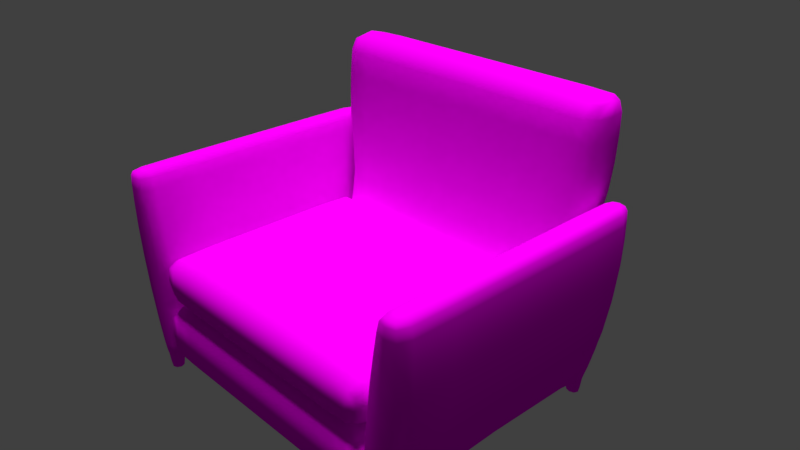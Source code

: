 # Source: T_SmallCouchV2.blend  (saved by Blender 2.79.0; exported with 4.5.12 LTS)
import bpy
from mathutils import Matrix  # noqa: F401  (used for matrix-valued properties, if any)

bpy.ops.wm.read_factory_settings(use_empty=True)
scene = bpy.context.scene
scene.name = 'Scene'

# ---- collections
col_collection_1 = bpy.data.collections.new('Collection 1'); scene.collection.children.link(col_collection_1)

# ---- images (referenced by path relative to the original .blend; pixels are not part of the script)
import os
ASSET_DIR = os.environ.get("B2B_ASSET_DIR", "")  # directory of the original .blend (textures are referenced by path, not embedded)
HERE = os.path.dirname(os.path.abspath(__file__))  # packed textures are extracted next to this script under _unpacked/

def load_image(name, relpath, width, height, colorspace="sRGB"):
    """Load a texture the original file referenced (path relative to the .blend, or extracted next to this script)."""
    p = next((c for c in (os.path.join(HERE, relpath), os.path.join(ASSET_DIR, relpath)) if relpath and os.path.exists(c)), "")
    if p:
        img = bpy.data.images.load(p, check_existing=True)
        img.name = name
    else:  # same state as the original file: an image datablock whose file is absent (Cycles renders it pink)
        img = bpy.data.images.new(name, width, height)
        img.source = "FILE"
        img.filepath = "//" + (relpath or name)
    img.colorspace_settings.name = colorspace
    return img
img_fabricsuedefine001_col_1k_jpg = load_image('FabricSuedeFine001_COL_1K.jpg', 'FabricSuedeFine001_COL_1K.jpg', 1024, 1024, 'sRGB')
img_fabricleatherblack001_col_1k_jpg = load_image('FabricLeatherBlack001_COL_1K.jpg', 'FabricLeatherBlack001_COL_1K.jpg', 1024, 1024, 'sRGB')

# ---- materials (node trees are filled in below, after node groups)
mat_material_001 = bpy.data.materials.new('Material.001')
mat_material_001.alpha_threshold = 0.0
mat_material_001.roughness = 0.5
mat_material_002 = bpy.data.materials.new('Material.002')
mat_material_002.alpha_threshold = 0.0
mat_material_002.roughness = 0.5
mat_material = bpy.data.materials.new('Material')
mat_material.alpha_threshold = 0.0
mat_material.roughness = 0.5
mat_material.line_color = (0.0, 0.0, 0.0, 1.0)

# ---- material node trees
mat_material_001.use_nodes = True; mat_material_001.node_tree.nodes.clear()
_N = mat_material_001.node_tree.nodes; _L = mat_material_001.node_tree.links
n0 = _N.new('ShaderNodeOutputMaterial'); n0.name = 'Material Output'; n0.location = (300, 300)
n1 = _N.new('ShaderNodeBsdfDiffuse'); n1.name = 'Diffuse BSDF'; n1.location = (99, 301)
n2 = _N.new('ShaderNodeTexImage'); n2.name = 'Image Texture'; n2.location = (-70, 292)
n2.width = 140
n2.image = img_fabricsuedefine001_col_1k_jpg
_L.new(n1.outputs[0], n0.inputs[0])
_L.new(n2.outputs[0], n1.inputs[0])
n0.is_active_output = True
mat_material_002.use_nodes = True; mat_material_002.node_tree.nodes.clear()
_N = mat_material_002.node_tree.nodes; _L = mat_material_002.node_tree.links
n0 = _N.new('ShaderNodeOutputMaterial'); n0.name = 'Material Output'; n0.location = (300, 300)
n1 = _N.new('ShaderNodeBsdfDiffuse'); n1.name = 'Diffuse BSDF'; n1.location = (92, 305)
n2 = _N.new('ShaderNodeTexImage'); n2.name = 'Image Texture'; n2.location = (-120, 312)
n2.width = 140
n2.image = img_fabricleatherblack001_col_1k_jpg
_L.new(n1.outputs[0], n0.inputs[0])
_L.new(n2.outputs[0], n1.inputs[0])
n0.is_active_output = True
mat_material.use_nodes = True; mat_material.node_tree.nodes.clear()
_N = mat_material.node_tree.nodes; _L = mat_material.node_tree.links
n0 = _N.new('ShaderNodeOutputMaterial'); n0.name = 'Material Output'; n0.location = (300, 300)
n1 = _N.new('ShaderNodeBsdfDiffuse'); n1.name = 'Diffuse BSDF'; n1.location = (99, 297)
n2 = _N.new('ShaderNodeTexImage'); n2.name = 'Image Texture'; n2.location = (-122, 294)
n2.width = 140
n2.image = img_fabricleatherblack001_col_1k_jpg
_L.new(n1.outputs[0], n0.inputs[0])
_L.new(n2.outputs[0], n1.inputs[0])
n0.is_active_output = True

# ---- world
world_world = bpy.data.worlds.new('World'); scene.world = world_world
world_world.color = (0.05088, 0.05088, 0.05088)
world_world.use_sun_shadow = False
world_world.sun_shadow_jitter_overblur = 0.0
world_world.cycles.sampling_method = 'MANUAL'

# ---- cameras
cam_camera = bpy.data.cameras.new('Camera')
cam_camera.clip_end = 100.0
cam_camera.lens = 35.0
cam_camera.sensor_width = 32.0
cam_camera.sensor_height = 18.0
cam_camera.ortho_scale = 7.314
cam_camera.dof.focus_distance = 0.0

# ---- lights
light_sun_002 = bpy.data.lights.new('Sun.002', 'SUN')
light_sun_002.transmission_factor = 0.0
light_sun_002.angle = 0.1993
light_sun_002.energy = 1.0
light_sun_002.shadow_buffer_clip_start = 0.5
light_sun_002.shadow_soft_size = 0.1
light_sun_002.shadow_cascade_max_distance = 1000.0
light_sun_001 = bpy.data.lights.new('Sun.001', 'SUN')
light_sun_001.transmission_factor = 0.0
light_sun_001.angle = 0.1993
light_sun_001.energy = 1.0
light_sun_001.shadow_buffer_clip_start = 0.5
light_sun_001.shadow_soft_size = 0.1
light_sun_001.shadow_cascade_max_distance = 1000.0
light_sun = bpy.data.lights.new('Sun', 'SUN')
light_sun.transmission_factor = 0.0
light_sun.angle = 0.1993
light_sun.energy = 1.0
light_sun.shadow_buffer_clip_start = 0.5
light_sun.shadow_soft_size = 0.1
light_sun.shadow_cascade_max_distance = 1000.0
light_lamp = bpy.data.lights.new('Lamp', 'POINT')
light_lamp.transmission_factor = 0.0
light_lamp.cutoff_distance = 30.0
light_lamp.energy = 100.0
light_lamp.shadow_buffer_clip_start = 1.001
light_lamp.shadow_soft_size = 0.1
light_lamp.shadow_maximum_resolution = 0.006
light_lamp.use_absolute_resolution = True

# ---- meshes
me_cube_004 = bpy.data.meshes.new('Cube.004')
me_cube_004.from_pydata([(-1.048, -1.476, -1.094), (-1.092, -1.476, -0.3811), (-1.048, 0.1388, -1.094), (-1.092, 0.2227, -0.3811), (0.9522, -1.476, -1.094), (0.9963, -1.476, -0.3811), (0.9522, 0.1388, -1.094), (0.9963, 0.2227, -0.3811), (-0.0478, 0.1388, -1.094), (-0.0478, 0.2227, -0.3811), (-0.0478, -1.476, -1.094), (-0.0478, -1.476, -0.3811), (0.8277, 0.2227, -0.3811), (0.7907, -1.476, -1.094), (0.7907, 0.1388, -1.094), (0.8277, -1.476, -0.3811), (-0.8321, 0.1388, -1.094), (-0.8667, -1.476, -0.3811), (-0.8667, 0.2227, -0.3811), (-0.8321, -1.476, -1.094), (-1.048, -0.02859, -1.094), (-1.092, 0.04664, -0.3811), (0.9522, -0.02859, -1.094), (0.9963, 0.04664, -0.3811), (-0.0478, 0.04664, -0.3811), (-0.0478, -0.02859, -1.094), (0.8277, 0.04664, -0.3811), (0.7907, -0.02859, -1.094), (-0.8321, -0.02859, -1.094), (-0.8667, 0.04664, -0.3811), (-1.048, -1.311, -1.094), (0.9963, -1.303, -0.3811), (-0.0478, -1.303, -0.3811), (-0.0478, -1.311, -1.094), (0.8277, -1.303, -0.3811), (0.7907, -1.311, -1.094), (-0.8321, -1.311, -1.094), (-0.8667, -1.303, -0.3811), (-1.092, -1.303, -0.3811), (0.9522, -1.311, -1.094)], [], [(20, 21, 3, 2), (14, 12, 7, 6), (39, 31, 5, 4), (19, 17, 1, 0), (35, 39, 4, 13), (37, 38, 1, 17), (34, 32, 11, 15), (36, 33, 10, 19), (13, 15, 11, 10), (16, 18, 9, 8), (4, 5, 15, 13), (31, 34, 15, 5), (33, 35, 13, 10), (8, 9, 12, 14), (2, 3, 18, 16), (30, 36, 19, 0), (32, 37, 17, 11), (10, 11, 17, 19), (9, 18, 29, 24), (2, 16, 28, 20), (8, 14, 27, 25), (7, 12, 26, 23), (16, 8, 25, 28), (12, 9, 24, 26), (18, 3, 21, 29), (14, 6, 22, 27), (6, 7, 23, 22), (30, 38, 21, 20), (0, 1, 38, 30), (24, 29, 37, 32), (20, 28, 36, 30), (25, 27, 35, 33), (23, 26, 34, 31), (28, 25, 33, 36), (26, 24, 32, 34), (29, 21, 38, 37), (27, 22, 39, 35), (22, 23, 31, 39)])
me_cube_004.polygons.foreach_set('use_smooth', [True] * 38)
_uv = me_cube_004.uv_layers.new(name='UVMap')
_uv.uv.foreach_set('vector', [0.1082, 0.7948, 0.04769, 0.7884, 0.04769, 0.7735, 0.1082, 0.7806, 0.2642, 0.7806, 0.2673, 0.7198, 0.2816, 0.7198, 0.2779, 0.7806, 0.2779, 0.9036, 0.3384, 0.9029, 0.3384, 0.9175, 0.2779, 0.9175, 0.1265, 0.9175, 0.1236, 0.978, 0.1045, 0.978, 0.1082, 0.9175, 0.2642, 0.9036, 0.2779, 0.9036, 0.2779, 0.9175, 0.2642, 0.9175, 0.1236, 0.5904, 0.1045, 0.5904, 0.1045, 0.5757, 0.1236, 0.5757, 0.2673, 0.5904, 0.1931, 0.5904, 0.1931, 0.5757, 0.2673, 0.5757, 0.1265, 0.9036, 0.1931, 0.9036, 0.1931, 0.9175, 0.1265, 0.9175, 0.2642, 0.9175, 0.2673, 0.978, 0.1931, 0.978, 0.1931, 0.9175, 0.1265, 0.7806, 0.1236, 0.7198, 0.1931, 0.7198, 0.1931, 0.7806, 0.2779, 0.9175, 0.2816, 0.978, 0.2673, 0.978, 0.2642, 0.9175, 0.2816, 0.5904, 0.2673, 0.5904, 0.2673, 0.5757, 0.2816, 0.5757, 0.1931, 0.9036, 0.2642, 0.9036, 0.2642, 0.9175, 0.1931, 0.9175, 0.1931, 0.7806, 0.1931, 0.7198, 0.2673, 0.7198, 0.2642, 0.7806, 0.1082, 0.7806, 0.1045, 0.7198, 0.1236, 0.7198, 0.1265, 0.7806, 0.1082, 0.9036, 0.1265, 0.9036, 0.1265, 0.9175, 0.1082, 0.9175, 0.1931, 0.5904, 0.1236, 0.5904, 0.1236, 0.5757, 0.1931, 0.5757, 0.1931, 0.9175, 0.1931, 0.978, 0.1236, 0.978, 0.1265, 0.9175, 0.1931, 0.7198, 0.1236, 0.7198, 0.1236, 0.7048, 0.1931, 0.7048, 0.1082, 0.7806, 0.1265, 0.7806, 0.1265, 0.7948, 0.1082, 0.7948, 0.1931, 0.7806, 0.2642, 0.7806, 0.2642, 0.7948, 0.1931, 0.7948, 0.2816, 0.7198, 0.2673, 0.7198, 0.2673, 0.7048, 0.2816, 0.7048, 0.1265, 0.7806, 0.1931, 0.7806, 0.1931, 0.7948, 0.1265, 0.7948, 0.2673, 0.7198, 0.1931, 0.7198, 0.1931, 0.7048, 0.2673, 0.7048, 0.1236, 0.7198, 0.1045, 0.7198, 0.1045, 0.7048, 0.1236, 0.7048, 0.2642, 0.7806, 0.2779, 0.7806, 0.2779, 0.7948, 0.2642, 0.7948, 0.2779, 0.7806, 0.3384, 0.7735, 0.3384, 0.7884, 0.2779, 0.7948, 0.1082, 0.9036, 0.04769, 0.9029, 0.04769, 0.7884, 0.1082, 0.7948, 0.1082, 0.9175, 0.04769, 0.9175, 0.04769, 0.9029, 0.1082, 0.9036, 0.1931, 0.7048, 0.1236, 0.7048, 0.1236, 0.5904, 0.1931, 0.5904, 0.1082, 0.7948, 0.1265, 0.7948, 0.1265, 0.9036, 0.1082, 0.9036, 0.1931, 0.7948, 0.2642, 0.7948, 0.2642, 0.9036, 0.1931, 0.9036, 0.2816, 0.7048, 0.2673, 0.7048, 0.2673, 0.5904, 0.2816, 0.5904, 0.1265, 0.7948, 0.1931, 0.7948, 0.1931, 0.9036, 0.1265, 0.9036, 0.2673, 0.7048, 0.1931, 0.7048, 0.1931, 0.5904, 0.2673, 0.5904, 0.1236, 0.7048, 0.1045, 0.7048, 0.1045, 0.5904, 0.1236, 0.5904, 0.2642, 0.7948, 0.2779, 0.7948, 0.2779, 0.9036, 0.2642, 0.9036, 0.2779, 0.7948, 0.3384, 0.7884, 0.3384, 0.9029, 0.2779, 0.9036])
_uv.active_render = True
_uv = me_cube_004.uv_layers.new(name='UVMap.001')
_uv.uv.foreach_set('vector', [0.7702, 0.6913, 0.9221, 0.6913, 0.9221, 0.6164, 0.7702, 0.6164, 0.9221, 0.8452, 0.9221, 0.6933, 0.8472, 0.6933, 0.8472, 0.8452, 0.3087, 0.999, 0.4605, 0.999, 0.4605, 0.9241, 0.3087, 0.9241, 0.8452, 0.8452, 0.8452, 0.6933, 0.7702, 0.6933, 0.7702, 0.8452, 0.6913, 0.9241, 0.6164, 0.9241, 0.6164, 0.999, 0.6913, 0.999, 0.999, 0.6164, 0.9241, 0.6164, 0.9241, 0.6913, 0.999, 0.6913, 0.001001, 0.8452, 0.3067, 0.8452, 0.3067, 0.7702, 0.001001, 0.7702, 0.999, 0.1528, 0.999, 0.001001, 0.9241, 0.001001, 0.9241, 0.1528, 0.3067, 0.7682, 0.3067, 0.6164, 0.001001, 0.6164, 0.001001, 0.7682, 0.7682, 0.3087, 0.6164, 0.3087, 0.6164, 0.4605, 0.7682, 0.4605, 0.9221, 0.5375, 0.9221, 0.3856, 0.8472, 0.3856, 0.8472, 0.5375, 0.999, 0.4625, 0.9241, 0.4625, 0.9241, 0.5375, 0.999, 0.5375, 0.001001, 0.9221, 0.3067, 0.9221, 0.3067, 0.8472, 0.001001, 0.8472, 0.4605, 0.3087, 0.3087, 0.3087, 0.3087, 0.6144, 0.4605, 0.6144, 0.8472, 0.3836, 0.999, 0.3836, 0.999, 0.3087, 0.8472, 0.3087, 0.999, 0.3856, 0.9241, 0.3856, 0.9241, 0.4605, 0.999, 0.4605, 0.8452, 0.6144, 0.8452, 0.3087, 0.7702, 0.3087, 0.7702, 0.6144, 0.7682, 0.7702, 0.6164, 0.7702, 0.6164, 0.9221, 0.7682, 0.9221, 0.001001, 0.999, 0.3067, 0.999, 0.3067, 0.9241, 0.001001, 0.9241, 0.7682, 0.9241, 0.6933, 0.9241, 0.6933, 0.999, 0.7682, 0.999, 0.9221, 0.3067, 0.9221, 0.001001, 0.8472, 0.001001, 0.8472, 0.3067, 0.999, 0.2318, 0.9241, 0.2318, 0.9241, 0.3067, 0.999, 0.3067, 0.7702, 0.9221, 0.9221, 0.9221, 0.9221, 0.8472, 0.7702, 0.8472, 0.8452, 0.3067, 0.8452, 0.001001, 0.7702, 0.001001, 0.7702, 0.3067, 0.999, 0.1548, 0.9241, 0.1548, 0.9241, 0.2298, 0.999, 0.2298, 0.999, 0.6933, 0.9241, 0.6933, 0.9241, 0.7682, 0.999, 0.7682, 0.4625, 0.999, 0.6144, 0.999, 0.6144, 0.9241, 0.4625, 0.9241, 0.7682, 0.001001, 0.6164, 0.001001, 0.6164, 0.3067, 0.7682, 0.3067, 0.8472, 0.6144, 0.999, 0.6144, 0.999, 0.5395, 0.8472, 0.5395, 0.6144, 0.001001, 0.3087, 0.001001, 0.3087, 0.3067, 0.6144, 0.3067, 0.6913, 0.4625, 0.6164, 0.4625, 0.6164, 0.7682, 0.6913, 0.7682, 0.3067, 0.3087, 0.001001, 0.3087, 0.001001, 0.6144, 0.3067, 0.6144, 0.6144, 0.9221, 0.6144, 0.8472, 0.3087, 0.8472, 0.3087, 0.9221, 0.6144, 0.3087, 0.4625, 0.3087, 0.4625, 0.6144, 0.6144, 0.6144, 0.3067, 0.001001, 0.001001, 0.001001, 0.001001, 0.3067, 0.3067, 0.3067, 0.6144, 0.8452, 0.6144, 0.7702, 0.3087, 0.7702, 0.3087, 0.8452, 0.7682, 0.4625, 0.6933, 0.4625, 0.6933, 0.7682, 0.7682, 0.7682, 0.6144, 0.7682, 0.6144, 0.6164, 0.3087, 0.6164, 0.3087, 0.7682])
me_cube_004.materials.append(mat_material_001)
me_cube_004.use_remesh_preserve_volume = False
me_cube_004.use_remesh_preserve_attributes = False
me_cube_004.use_mirror_vertex_groups = False
me_cube_004.update()
me_cube_003 = bpy.data.meshes.new('Cube.003')
me_cube_003.from_pydata([(-2.217, -1.911, -1.685), (-2.511, -1.93, -0.795), (-2.215, 1.909, -1.685), (-2.511, 1.93, -0.795), (-1.95, -1.911, -1.685), (-1.93, -1.93, -0.795), (-1.952, 1.909, -1.685), (-1.93, 1.93, -0.795), (-2.578, -1.93, 0.9692), (-2.578, 1.93, 0.9692), (-2.233, -1.93, 0.9692), (-2.233, 1.93, 0.9692), (-2.046, -1.93, 0.1929), (-2.635, -1.93, 0.1929), (-2.046, 1.93, 0.1929), (-2.635, 1.93, 0.1929), (-2.217, -1.67, -1.685), (-2.511, -1.65, -0.795), (-1.95, -1.67, -1.685), (-1.93, -1.65, -0.795), (-2.578, -1.65, 0.9692), (-2.233, -1.65, 0.9692), (-2.635, -1.65, 0.1929), (-2.046, -1.65, 0.1929), (-2.511, 1.651, -0.795), (-1.952, 1.673, -1.685), (-2.578, 1.651, 0.9692), (-2.635, 1.651, 0.1929), (-2.215, 1.673, -1.685), (-1.93, 1.651, -0.795), (-2.233, 1.651, 0.9692), (-2.046, 1.651, 0.1929), (-1.93, 1.93, -1.685), (-2.237, 1.93, -1.685), (-1.93, 1.651, -1.685), (-2.237, 1.651, -1.685), (-2.237, -1.65, -1.685), (-2.237, -1.93, -1.685), (-1.93, -1.93, -1.685), (-1.93, -1.65, -1.685), (-2.217, -1.911, -1.685), (-2.215, 1.909, -1.685), (-1.95, -1.911, -1.685), (-1.952, 1.909, -1.685), (-2.217, -1.67, -1.685), (-1.95, -1.67, -1.685), (-1.952, 1.673, -1.685), (-2.215, 1.673, -1.685), (-2.181, -1.878, -1.94), (-2.181, 1.878, -1.94), (-1.986, -1.878, -1.94), (-1.987, 1.878, -1.94), (-2.181, -1.702, -1.94), (-1.986, -1.702, -1.94), (-1.987, 1.704, -1.94), (-2.181, 1.704, -1.94), (-2.195, -1.93, 0.8081), (-2.195, 1.93, 0.8081), (-2.59, 1.93, 0.8081), (-2.59, -1.93, 0.8081), (-2.59, -1.65, 0.8081), (-2.195, -1.65, 0.8081), (-2.59, 1.651, 0.8081), (-2.195, 1.651, 0.8081), (-2.186, -1.698, -1.909), (-2.186, -1.882, -1.909), (-1.982, -1.882, -1.909), (-1.982, -1.698, -1.909), (-1.983, 1.881, -1.914), (-2.184, 1.881, -1.914), (-1.983, 1.7, -1.914), (-2.184, 1.7, -1.914)], [], [(35, 24, 3, 33), (33, 3, 7, 32), (39, 19, 5, 38), (38, 5, 1, 37), (2, 6, 43, 41), (59, 56, 10, 8), (21, 20, 8, 10), (63, 57, 11, 30), (57, 58, 9, 11), (60, 59, 8, 20), (17, 1, 13, 22), (7, 3, 15, 14), (29, 7, 14, 31), (1, 5, 12, 13), (5, 19, 23, 12), (24, 17, 22, 27), (62, 60, 20, 26), (56, 61, 21, 10), (30, 26, 20, 21), (35, 34, 39, 36), (34, 29, 19, 39), (37, 1, 17, 36), (32, 7, 29, 34), (0, 16, 44, 40), (11, 9, 26, 30), (58, 62, 26, 9), (3, 24, 27, 15), (19, 29, 31, 23), (61, 63, 30, 21), (36, 17, 24, 35), (6, 2, 33, 32), (25, 6, 32, 34), (2, 28, 35, 33), (28, 25, 34, 35), (16, 0, 37, 36), (0, 4, 38, 37), (4, 18, 39, 38), (18, 16, 36, 39), (69, 68, 51, 49), (65, 64, 52, 48), (4, 0, 40, 42), (6, 25, 46, 43), (18, 4, 42, 45), (28, 2, 41, 47), (16, 18, 45, 44), (25, 28, 47, 46), (52, 53, 50, 48), (49, 51, 54, 55), (66, 65, 48, 50), (68, 70, 54, 51), (67, 66, 50, 53), (71, 69, 49, 55), (64, 67, 53, 52), (70, 71, 55, 54), (23, 31, 63, 61), (15, 27, 62, 58), (12, 23, 61, 56), (27, 22, 60, 62), (22, 13, 59, 60), (14, 15, 58, 57), (31, 14, 57, 63), (13, 12, 56, 59), (44, 45, 67, 64), (45, 42, 66, 67), (42, 40, 65, 66), (40, 44, 64, 65), (46, 47, 71, 70), (47, 41, 69, 71), (43, 46, 70, 68), (41, 43, 68, 69)])
me_cube_003.polygons.foreach_set('use_smooth', [True] * 70)
_uv = me_cube_003.uv_layers.new(name='UVMap')
_uv.uv.foreach_set('vector', [0.2608, 0.9922, 0.2608, 0.9384, 0.277, 0.9384, 0.277, 0.9922, 0.2943, 0.6628, 0.3086, 0.7164, 0.275, 0.7138, 0.276, 0.6624, 0.07286, 0.6582, 0.07223, 0.7121, 0.05548, 0.7122, 0.05389, 0.6576, 0.05389, 0.6576, 0.05548, 0.7122, 0.02048, 0.7151, 0.03458, 0.6583, 0.2735, 0.6493, 0.2739, 0.6609, 0.2733, 0.6607, 0.2733, 0.6495, 0.03135, 0.8107, 0.05416, 0.8059, 0.05396, 0.8156, 0.034, 0.8199, 0.07031, 0.8158, 0.07016, 0.8358, 0.0539, 0.8357, 0.05396, 0.8156, 0.2604, 0.8062, 0.2767, 0.8059, 0.2769, 0.8156, 0.2606, 0.8158, 0.2767, 0.8059, 0.2994, 0.8104, 0.2969, 0.8196, 0.2769, 0.8156, 0.07014, 0.8451, 0.0539, 0.8451, 0.0539, 0.8357, 0.07016, 0.8358, 0.07007, 0.9384, 0.05387, 0.9384, 0.05388, 0.8808, 0.07009, 0.8808, 0.275, 0.7138, 0.3086, 0.7164, 0.3088, 0.7752, 0.2754, 0.7698, 0.2592, 0.7138, 0.275, 0.7138, 0.2754, 0.7698, 0.2595, 0.77, 0.02048, 0.7151, 0.05548, 0.7122, 0.05528, 0.7694, 0.0214, 0.7753, 0.05548, 0.7122, 0.07223, 0.7121, 0.07137, 0.7698, 0.05528, 0.7694, 0.2608, 0.9384, 0.07007, 0.9384, 0.07009, 0.8808, 0.2608, 0.8808, 0.2608, 0.8451, 0.07014, 0.8451, 0.07016, 0.8358, 0.2607, 0.8358, 0.05416, 0.8059, 0.07042, 0.8062, 0.07031, 0.8158, 0.05396, 0.8156, 0.2606, 0.8158, 0.2607, 0.8358, 0.07016, 0.8358, 0.07031, 0.8158, 0.2606, 0.646, 0.2599, 0.6625, 0.07286, 0.6582, 0.07313, 0.6428, 0.2599, 0.6625, 0.2592, 0.7138, 0.07223, 0.7121, 0.07286, 0.6582, 0.05387, 0.9922, 0.05387, 0.9384, 0.07007, 0.9384, 0.07007, 0.9922, 0.276, 0.6624, 0.275, 0.7138, 0.2592, 0.7138, 0.2599, 0.6625, 0.05573, 0.6419, 0.07256, 0.6432, 0.07193, 0.644, 0.05756, 0.6435, 0.2769, 0.8156, 0.277, 0.8357, 0.2607, 0.8358, 0.2606, 0.8158, 0.277, 0.8451, 0.2608, 0.8451, 0.2607, 0.8358, 0.277, 0.8357, 0.277, 0.9384, 0.2608, 0.9384, 0.2608, 0.8808, 0.277, 0.8808, 0.07223, 0.7121, 0.2592, 0.7138, 0.2595, 0.77, 0.07137, 0.7698, 0.07042, 0.8062, 0.2604, 0.8062, 0.2606, 0.8158, 0.07031, 0.8158, 0.07007, 0.9922, 0.07007, 0.9384, 0.2608, 0.9384, 0.2608, 0.9922, 0.2739, 0.6609, 0.2735, 0.6493, 0.2749, 0.6469, 0.2756, 0.6611, 0.2614, 0.6611, 0.2739, 0.6609, 0.276, 0.6624, 0.2599, 0.6625, 0.2735, 0.6493, 0.2617, 0.6476, 0.2607, 0.6464, 0.2743, 0.6468, 0.2617, 0.6476, 0.2614, 0.6611, 0.2599, 0.6625, 0.2606, 0.646, 0.07256, 0.6432, 0.05573, 0.6419, 0.05901, 0.6402, 0.07181, 0.6416, 0.05573, 0.6419, 0.05494, 0.6565, 0.05348, 0.6572, 0.0537, 0.6416, 0.05494, 0.6565, 0.0718, 0.657, 0.07286, 0.6582, 0.05389, 0.6576, 0.0718, 0.657, 0.07256, 0.6432, 0.07313, 0.6428, 0.07286, 0.6582, 0.2678, 0.6544, 0.2676, 0.6571, 0.2673, 0.6571, 0.2672, 0.6552, 0.06494, 0.6485, 0.06763, 0.6494, 0.06708, 0.6498, 0.06526, 0.6491, 0.05494, 0.6565, 0.05573, 0.6419, 0.05756, 0.6435, 0.05528, 0.6562, 0.2739, 0.6609, 0.2614, 0.6611, 0.2619, 0.6607, 0.2733, 0.6607, 0.0718, 0.657, 0.05494, 0.6565, 0.05528, 0.6562, 0.07157, 0.6567, 0.2617, 0.6476, 0.2735, 0.6493, 0.2733, 0.6495, 0.2619, 0.6482, 0.07256, 0.6432, 0.0718, 0.657, 0.07157, 0.6567, 0.07193, 0.644, 0.2614, 0.6611, 0.2617, 0.6476, 0.2619, 0.6482, 0.2619, 0.6607, 0.06708, 0.6498, 0.06624, 0.6518, 0.06443, 0.6511, 0.06526, 0.6491, 0.2672, 0.6552, 0.2673, 0.6571, 0.2653, 0.6574, 0.2654, 0.6551, 0.06387, 0.6514, 0.06493, 0.6485, 0.06526, 0.6491, 0.06443, 0.6511, 0.2678, 0.6573, 0.2653, 0.6578, 0.2653, 0.6574, 0.2673, 0.6571, 0.06657, 0.6523, 0.06387, 0.6514, 0.06443, 0.6511, 0.06624, 0.6518, 0.2654, 0.6542, 0.2673, 0.6545, 0.2672, 0.6552, 0.2654, 0.6551, 0.06764, 0.6494, 0.06659, 0.6523, 0.06624, 0.6518, 0.06708, 0.6498, 0.2646, 0.6582, 0.2652, 0.6547, 0.2654, 0.6551, 0.2653, 0.6574, 0.07137, 0.7698, 0.2595, 0.77, 0.2604, 0.8062, 0.07042, 0.8062, 0.277, 0.8808, 0.2608, 0.8808, 0.2608, 0.8451, 0.277, 0.8451, 0.05528, 0.7694, 0.07137, 0.7698, 0.07042, 0.8062, 0.05416, 0.8059, 0.2608, 0.8808, 0.07009, 0.8808, 0.07014, 0.8451, 0.2608, 0.8451, 0.07009, 0.8808, 0.05388, 0.8808, 0.0539, 0.8451, 0.07014, 0.8451, 0.2754, 0.7698, 0.3088, 0.7752, 0.2994, 0.8104, 0.2767, 0.8059, 0.2595, 0.77, 0.2754, 0.7698, 0.2767, 0.8059, 0.2604, 0.8062, 0.0214, 0.7753, 0.05528, 0.7694, 0.05416, 0.8059, 0.03135, 0.8107, 0.07164, 0.6442, 0.07137, 0.6564, 0.06659, 0.6523, 0.06764, 0.6494, 0.07157, 0.6567, 0.05528, 0.6562, 0.06387, 0.6514, 0.06657, 0.6523, 0.05563, 0.6558, 0.05827, 0.6438, 0.06493, 0.6485, 0.06387, 0.6514, 0.05954, 0.644, 0.07138, 0.6444, 0.06763, 0.6494, 0.06494, 0.6485, 0.2626, 0.6595, 0.2623, 0.6488, 0.2652, 0.6547, 0.2646, 0.6582, 0.2627, 0.6494, 0.273, 0.6497, 0.2673, 0.6545, 0.2654, 0.6542, 0.2733, 0.6607, 0.2619, 0.6607, 0.2653, 0.6578, 0.2678, 0.6573, 0.2726, 0.6503, 0.273, 0.6596, 0.2676, 0.6571, 0.2678, 0.6544])
_uv.active_render = True
_uv = me_cube_003.uv_layers.new(name='UVMap.001')
_uv.uv.foreach_set('vector', [0.8561, 0.8879, 0.8561, 0.6677, 0.801, 0.6677, 0.801, 0.8879, 0.2296, 0.4434, 0.4561, 0.4434, 0.4561, 0.3343, 0.2296, 0.3343, 0.9704, 0.8879, 0.9704, 0.6677, 0.9153, 0.6677, 0.9153, 0.8879, 0.001001, 0.8323, 0.2276, 0.8323, 0.2276, 0.7232, 0.001001, 0.7232, 0.2133, 0.9712, 0.2133, 0.9177, 0.2081, 0.9177, 0.2081, 0.9712, 0.9704, 0.5546, 0.9704, 0.4454, 0.9439, 0.4454, 0.9439, 0.5546, 0.801, 0.9434, 0.9133, 0.9434, 0.9133, 0.8899, 0.801, 0.8899, 0.5133, 0.9434, 0.5133, 0.8899, 0.4867, 0.8899, 0.4867, 0.9434, 0.9704, 0.6657, 0.9704, 0.5566, 0.9439, 0.5566, 0.9439, 0.6657, 0.4847, 0.9434, 0.4847, 0.8899, 0.4581, 0.8899, 0.4581, 0.9434, 0.6847, 0.8879, 0.6847, 0.8343, 0.4581, 0.8343, 0.4581, 0.8879, 0.799, 0.4454, 0.6867, 0.4454, 0.6867, 0.6657, 0.799, 0.6657, 0.2276, 0.8879, 0.2276, 0.8343, 0.001001, 0.8343, 0.001001, 0.8879, 0.9133, 0.4454, 0.801, 0.4454, 0.801, 0.6657, 0.9133, 0.6657, 0.6847, 0.8323, 0.6847, 0.7788, 0.4581, 0.7788, 0.4581, 0.8323, 0.2276, 0.4434, 0.2276, 0.001001, 0.001001, 0.001001, 0.001001, 0.4434, 0.001001, 0.9157, 0.4561, 0.9157, 0.4561, 0.8899, 0.001001, 0.8899, 0.5704, 0.9434, 0.5704, 0.8899, 0.5439, 0.8899, 0.5439, 0.9434, 0.6847, 0.3343, 0.5724, 0.3343, 0.5724, 0.7768, 0.6847, 0.7768, 0.4561, 0.7212, 0.4561, 0.6677, 0.001001, 0.6677, 0.001001, 0.7212, 0.9133, 0.001001, 0.6867, 0.001001, 0.6867, 0.4434, 0.9133, 0.4434, 0.2296, 0.8879, 0.4561, 0.8879, 0.4561, 0.8343, 0.2296, 0.8343, 0.9133, 0.8879, 0.9133, 0.6677, 0.8581, 0.6677, 0.8581, 0.8879, 0.2061, 0.9712, 0.2061, 0.9177, 0.201, 0.9177, 0.201, 0.9712, 0.5724, 0.9434, 0.6847, 0.9434, 0.6847, 0.8899, 0.5724, 0.8899, 0.5419, 0.9434, 0.5419, 0.8899, 0.5153, 0.8899, 0.5153, 0.9434, 0.9704, 0.001001, 0.9153, 0.001001, 0.9153, 0.2212, 0.9704, 0.2212, 0.2296, 0.2212, 0.6847, 0.2212, 0.6847, 0.001001, 0.2296, 0.001001, 0.9419, 0.6657, 0.9419, 0.2232, 0.9153, 0.2232, 0.9153, 0.6657, 0.4561, 0.6657, 0.4561, 0.4454, 0.001001, 0.4454, 0.001001, 0.6657, 0.2276, 0.9712, 0.2276, 0.9177, 0.2224, 0.9177, 0.2224, 0.9712, 0.2204, 0.9712, 0.2204, 0.9177, 0.2153, 0.9177, 0.2153, 0.9712, 0.1847, 0.9712, 0.1847, 0.9177, 0.1796, 0.9177, 0.1796, 0.9712, 0.1776, 0.9712, 0.1776, 0.9177, 0.1724, 0.9177, 0.1724, 0.9712, 0.199, 0.9712, 0.199, 0.9177, 0.1939, 0.9177, 0.1939, 0.9712, 0.1919, 0.9712, 0.1919, 0.9177, 0.1867, 0.9177, 0.1867, 0.9712, 0.1561, 0.9712, 0.1561, 0.9177, 0.151, 0.9177, 0.151, 0.9712, 0.149, 0.9712, 0.149, 0.9177, 0.1439, 0.9177, 0.1439, 0.9712, 0.1704, 0.9712, 0.1704, 0.9177, 0.1653, 0.9177, 0.1653, 0.9712, 0.1633, 0.9712, 0.1633, 0.9177, 0.1581, 0.9177, 0.1581, 0.9712, 0.1276, 0.9712, 0.1276, 0.9177, 0.1224, 0.9177, 0.1224, 0.9712, 0.1204, 0.9712, 0.1204, 0.9177, 0.1153, 0.9177, 0.1153, 0.9712, 0.1419, 0.9712, 0.1419, 0.9177, 0.1367, 0.9177, 0.1367, 0.9712, 0.1347, 0.9712, 0.1347, 0.9177, 0.1296, 0.9177, 0.1296, 0.9712, 0.9561, 0.9434, 0.9561, 0.8899, 0.951, 0.8899, 0.951, 0.9434, 0.949, 0.9434, 0.949, 0.8899, 0.9439, 0.8899, 0.9439, 0.9434, 0.799, 0.8343, 0.7439, 0.8343, 0.7439, 0.8879, 0.799, 0.8879, 0.7419, 0.8343, 0.6867, 0.8343, 0.6867, 0.8879, 0.7419, 0.8879, 0.9704, 0.9434, 0.9704, 0.8899, 0.9653, 0.8899, 0.9653, 0.9434, 0.9633, 0.9434, 0.9633, 0.8899, 0.9581, 0.8899, 0.9581, 0.9434, 0.9276, 0.9434, 0.9276, 0.8899, 0.9224, 0.8899, 0.9224, 0.9434, 0.9204, 0.9434, 0.9204, 0.8899, 0.9153, 0.8899, 0.9153, 0.9434, 0.9419, 0.9434, 0.9419, 0.8899, 0.9367, 0.8899, 0.9367, 0.9434, 0.9347, 0.9434, 0.9347, 0.8899, 0.9296, 0.8899, 0.9296, 0.9434, 0.5704, 0.7768, 0.5704, 0.3343, 0.4581, 0.3343, 0.4581, 0.7768, 0.1133, 0.9712, 0.1133, 0.9177, 0.001001, 0.9177, 0.001001, 0.9712, 0.999, 0.3343, 0.9439, 0.3343, 0.9439, 0.4434, 0.999, 0.4434, 0.2296, 0.3323, 0.6847, 0.3323, 0.6847, 0.2232, 0.2296, 0.2232, 0.999, 0.2232, 0.9439, 0.2232, 0.9439, 0.3323, 0.999, 0.3323, 0.4561, 0.7232, 0.3439, 0.7232, 0.3439, 0.8323, 0.4561, 0.8323, 0.799, 0.9434, 0.799, 0.8899, 0.6867, 0.8899, 0.6867, 0.9434, 0.3419, 0.7232, 0.2296, 0.7232, 0.2296, 0.8323, 0.3419, 0.8323, 0.799, 0.7788, 0.7439, 0.7788, 0.7439, 0.8323, 0.799, 0.8323, 0.7419, 0.7788, 0.6867, 0.7788, 0.6867, 0.8323, 0.7419, 0.8323, 0.799, 0.7232, 0.7439, 0.7232, 0.7439, 0.7768, 0.799, 0.7768, 0.7419, 0.7232, 0.6867, 0.7232, 0.6867, 0.7768, 0.7419, 0.7768, 0.799, 0.6677, 0.7439, 0.6677, 0.7439, 0.7212, 0.799, 0.7212, 0.7419, 0.6677, 0.6867, 0.6677, 0.6867, 0.7212, 0.7419, 0.7212, 0.5704, 0.9454, 0.5153, 0.9454, 0.5153, 0.999, 0.5704, 0.999, 0.5133, 0.9454, 0.4581, 0.9454, 0.4581, 0.999, 0.5133, 0.999])
me_cube_003.materials.append(mat_material_002)
me_cube_003.use_remesh_preserve_volume = False
me_cube_003.use_remesh_preserve_attributes = False
me_cube_003.use_mirror_vertex_groups = False
me_cube_003.update()
me_cube = bpy.data.meshes.new('Cube')
me_cube.from_pydata([(1.0, 1.0, -1.0), (1.0, -1.0, -1.0), (-1.0, -1.0, -1.0), (-1.0, 1.0, -1.0), (1.0, 1.0, 1.0), (1.0, -1.0, 1.0), (-1.0, -1.0, 1.0), (-1.0, 1.0, 1.0), (1.0, 0.6082, -1.0), (-1.0, 0.6082, -1.0), (1.0, 0.6082, 1.0), (-1.0, 0.6082, 1.0), (1.043, 1.098, 3.19), (-1.043, 1.098, 3.19), (1.043, 0.7059, 3.19), (-1.043, 0.7059, 3.19), (1.143, 1.123, 4.952), (-1.143, 1.123, 4.952), (1.143, 0.7317, 4.952), (-1.143, 0.7317, 4.952), (1.143, 1.166, 7.815), (-1.143, 1.166, 7.815), (1.143, 0.7741, 7.815), (-1.143, 0.7741, 7.815), (1.788e-07, 1.0, -1.0), (0.0, -1.0, -1.0), (2.384e-07, 1.0, 1.0), (-5.364e-07, -1.0, 1.0), (1.192e-07, 0.6082, 1.0), (1.192e-07, 0.6082, -1.0), (2.384e-07, 1.098, 3.19), (1.192e-07, 0.7059, 3.19), (1.192e-07, 1.123, 4.952), (0.0, 0.7317, 4.952), (1.192e-07, 1.166, 7.815), (0.0, 0.7741, 7.815), (0.8682, 0.6082, 1.0), (0.9055, 0.7059, 3.19), (0.9927, 0.7317, 4.952), (0.9927, 0.7741, 7.815), (0.8682, 1.0, -1.0), (0.8682, -1.0, -1.0), (0.8682, 1.0, 1.0), (0.8682, -1.0, 1.0), (0.8682, 0.6082, -1.0), (0.9055, 1.098, 3.19), (0.9927, 1.123, 4.952), (0.9927, 1.166, 7.815), (-0.8559, 1.0, -1.0), (-0.8559, -1.0, -1.0), (-0.8559, 1.0, 1.0), (-0.8559, -1.0, 1.0), (-0.8559, 0.6082, -1.0), (-0.8926, 1.098, 3.19), (-0.9786, 1.123, 4.952), (-0.9786, 1.166, 7.815), (-0.8559, 0.6082, 1.0), (-0.8926, 0.7059, 3.19), (-0.9786, 0.7317, 4.952), (-0.9786, 0.7741, 7.815), (1.143, 0.757, 6.656), (-1.143, 0.757, 6.656), (-1.143, 1.149, 6.656), (1.143, 1.149, 6.656), (1.192e-07, 1.149, 6.656), (0.0, 0.757, 6.656), (0.9927, 1.149, 6.656), (0.9927, 0.757, 6.656), (-0.9786, 0.757, 6.656), (-0.9786, 1.149, 6.656), (1.0, -0.9119, -1.0), (1.0, -0.9119, 1.0), (-1.0, -0.9119, -1.0), (-1.0, -0.9119, 1.0), (-5.005e-07, -0.9119, 1.0), (6.532e-09, -0.9119, -1.0), (0.8682, -0.9119, -1.0), (0.8682, -0.9119, 1.0), (-0.8559, -0.9119, 1.0), (-0.8559, -0.9119, -1.0)], [], [(79, 49, 2, 72), (78, 73, 6, 51), (70, 71, 5, 1), (49, 51, 6, 2), (9, 11, 7, 3), (50, 48, 3, 7), (72, 73, 11, 9), (0, 4, 10, 8), (7, 11, 15, 13), (48, 52, 9, 3), (37, 14, 18, 38), (50, 7, 13, 53), (10, 4, 12, 14), (36, 10, 14, 37), (67, 60, 22, 39), (53, 13, 17, 54), (13, 15, 19, 17), (14, 12, 16, 18), (55, 21, 23, 59), (69, 62, 21, 55), (62, 61, 23, 21), (60, 63, 20, 22), (66, 64, 34, 47), (47, 34, 35, 39), (45, 30, 32, 46), (68, 65, 35, 59), (56, 28, 31, 57), (42, 26, 30, 45), (57, 31, 33, 58), (40, 44, 29, 24), (42, 40, 24, 26), (41, 43, 27, 25), (77, 74, 27, 43), (76, 41, 25, 75), (70, 1, 41, 76), (71, 77, 43, 5), (1, 5, 43, 41), (4, 0, 40, 42), (0, 8, 44, 40), (4, 42, 45, 12), (12, 45, 46, 16), (20, 47, 39, 22), (63, 66, 47, 20), (65, 67, 39, 35), (28, 36, 37, 31), (31, 37, 38, 33), (15, 57, 58, 19), (11, 56, 57, 15), (61, 68, 59, 23), (64, 69, 55, 34), (34, 55, 59, 35), (30, 53, 54, 32), (26, 50, 53, 30), (24, 29, 52, 48), (26, 24, 48, 50), (25, 27, 51, 49), (74, 78, 51, 27), (75, 25, 49, 79), (32, 54, 69, 64), (19, 58, 68, 61), (33, 38, 67, 65), (16, 46, 66, 63), (58, 33, 65, 68), (46, 32, 64, 66), (18, 16, 63, 60), (17, 19, 61, 62), (54, 17, 62, 69), (38, 18, 60, 67), (29, 75, 79, 52), (28, 56, 78, 74), (10, 36, 77, 71), (8, 70, 76, 44), (44, 76, 75, 29), (36, 28, 74, 77), (2, 6, 73, 72), (8, 10, 71, 70), (56, 11, 73, 78), (52, 79, 72, 9)])
me_cube.polygons.foreach_set('use_smooth', [True] * 78)
_uv = me_cube.uv_layers.new(name='UVMap')
_uv.uv.foreach_set('vector', [0.6273, 0.7885, 0.6193, 0.7885, 0.6193, 0.7726, 0.6273, 0.7726, 0.977, 0.02254, 0.977, 0.006625, 0.985, 0.006625, 0.985, 0.02254, 0.237, 0.006851, 0.2327, 0.2276, 0.2247, 0.2274, 0.2289, 0.006625, 0.8124, 0.9775, 0.9945, 0.9775, 0.9945, 0.9934, 0.8124, 0.9934, 0.5727, 0.9812, 0.5684, 0.7605, 0.6041, 0.7595, 0.6084, 0.9802, 0.03166, 0.7593, 0.03166, 0.9801, 0.01853, 0.9801, 0.01853, 0.7593, 0.4343, 0.9851, 0.43, 0.7644, 0.5684, 0.7605, 0.5727, 0.9812, 0.4111, 0.01177, 0.4068, 0.2325, 0.3711, 0.2315, 0.3754, 0.01076, 0.6041, 0.7595, 0.5684, 0.7605, 0.5727, 0.5185, 0.6084, 0.5175, 0.8015, 0.7885, 0.7658, 0.7885, 0.7658, 0.7726, 0.8015, 0.7726, 0.8059, 0.2485, 0.8184, 0.2485, 0.8276, 0.4431, 0.8139, 0.4431, 0.03166, 0.7593, 0.01853, 0.7593, 0.01462, 0.5174, 0.02831, 0.5174, 0.3711, 0.2315, 0.4068, 0.2325, 0.4111, 0.4745, 0.3754, 0.4735, 0.8025, 0.006625, 0.8145, 0.006625, 0.8184, 0.2485, 0.8059, 0.2485, 0.8139, 0.6313, 0.8276, 0.6313, 0.8276, 0.7593, 0.8139, 0.7593, 0.02831, 0.5174, 0.01462, 0.5174, 0.005465, 0.3228, 0.02048, 0.3228, 0.6084, 0.5175, 0.5727, 0.5185, 0.5713, 0.3238, 0.607, 0.3228, 0.3754, 0.4735, 0.4111, 0.4745, 0.4097, 0.6692, 0.374, 0.6682, 0.8742, 0.475, 0.8742, 0.4932, 0.8385, 0.4932, 0.8385, 0.475, 0.02048, 0.1346, 0.005465, 0.1346, 0.005465, 0.006625, 0.02048, 0.006625, 0.6057, 0.1346, 0.57, 0.1356, 0.5691, 0.007632, 0.6048, 0.006625, 0.3727, 0.8564, 0.4084, 0.8574, 0.4075, 0.9853, 0.3718, 0.9843, 0.2, 0.1346, 0.1096, 0.1346, 0.1096, 0.006625, 0.2, 0.006625, 0.8742, 0.2573, 0.8742, 0.3669, 0.8385, 0.3669, 0.8385, 0.2573, 0.1921, 0.5174, 0.1096, 0.5174, 0.1096, 0.3228, 0.2, 0.3228, 0.6343, 0.6313, 0.7234, 0.6313, 0.7234, 0.7593, 0.6343, 0.7593, 0.6455, 0.006625, 0.7234, 0.006625, 0.7234, 0.2485, 0.6421, 0.2485, 0.1887, 0.7593, 0.1096, 0.7593, 0.1096, 0.5174, 0.1921, 0.5174, 0.6421, 0.2485, 0.7234, 0.2485, 0.7234, 0.4431, 0.6343, 0.4431, 0.8015, 0.9788, 0.7658, 0.9788, 0.7658, 0.883, 0.8015, 0.883, 0.1887, 0.7593, 0.1887, 0.9801, 0.1096, 0.9801, 0.1096, 0.7593, 0.8124, 0.7871, 0.9945, 0.7871, 0.9945, 0.883, 0.8124, 0.883, 0.977, 0.2129, 0.977, 0.117, 0.985, 0.117, 0.985, 0.2129, 0.6273, 0.9788, 0.6193, 0.9788, 0.6193, 0.883, 0.6273, 0.883, 0.6273, 0.9934, 0.6193, 0.9934, 0.6193, 0.9788, 0.6273, 0.9788, 0.977, 0.2274, 0.977, 0.2129, 0.985, 0.2129, 0.985, 0.2274, 0.8124, 0.7726, 0.9945, 0.7726, 0.9945, 0.7871, 0.8124, 0.7871, 0.2007, 0.7593, 0.2007, 0.9801, 0.1887, 0.9801, 0.1887, 0.7593, 0.8015, 0.9934, 0.7658, 0.9934, 0.7658, 0.9788, 0.8015, 0.9788, 0.2007, 0.7593, 0.1887, 0.7593, 0.1921, 0.5174, 0.2046, 0.5174, 0.2046, 0.5174, 0.1921, 0.5174, 0.2, 0.3228, 0.2138, 0.3228, 0.8742, 0.2407, 0.8742, 0.2573, 0.8385, 0.2573, 0.8385, 0.2407, 0.2138, 0.1346, 0.2, 0.1346, 0.2, 0.006625, 0.2138, 0.006625, 0.7234, 0.6313, 0.8139, 0.6313, 0.8139, 0.7593, 0.7234, 0.7593, 0.7234, 0.006625, 0.8025, 0.006625, 0.8059, 0.2485, 0.7234, 0.2485, 0.7234, 0.2485, 0.8059, 0.2485, 0.8139, 0.4431, 0.7234, 0.4431, 0.6284, 0.2485, 0.6421, 0.2485, 0.6343, 0.4431, 0.6193, 0.4431, 0.6324, 0.006625, 0.6455, 0.006625, 0.6421, 0.2485, 0.6284, 0.2485, 0.6193, 0.6313, 0.6343, 0.6313, 0.6343, 0.7593, 0.6193, 0.7593, 0.1096, 0.1346, 0.02048, 0.1346, 0.02048, 0.006625, 0.1096, 0.006625, 0.8742, 0.3669, 0.8742, 0.475, 0.8385, 0.475, 0.8385, 0.3669, 0.1096, 0.5174, 0.02831, 0.5174, 0.02048, 0.3228, 0.1096, 0.3228, 0.1096, 0.7593, 0.03166, 0.7593, 0.02831, 0.5174, 0.1096, 0.5174, 0.8015, 0.883, 0.7658, 0.883, 0.7658, 0.7885, 0.8015, 0.7885, 0.1096, 0.7593, 0.1096, 0.9801, 0.03166, 0.9801, 0.03166, 0.7593, 0.8124, 0.883, 0.9945, 0.883, 0.9945, 0.9775, 0.8124, 0.9775, 0.977, 0.117, 0.977, 0.02254, 0.985, 0.02254, 0.985, 0.117, 0.6273, 0.883, 0.6193, 0.883, 0.6193, 0.7885, 0.6273, 0.7885, 0.1096, 0.3228, 0.02048, 0.3228, 0.02048, 0.1346, 0.1096, 0.1346, 0.6193, 0.4431, 0.6343, 0.4431, 0.6343, 0.6313, 0.6193, 0.6313, 0.7234, 0.4431, 0.8139, 0.4431, 0.8139, 0.6313, 0.7234, 0.6313, 0.2138, 0.3228, 0.2, 0.3228, 0.2, 0.1346, 0.2138, 0.1346, 0.6343, 0.4431, 0.7234, 0.4431, 0.7234, 0.6313, 0.6343, 0.6313, 0.2, 0.3228, 0.1096, 0.3228, 0.1096, 0.1346, 0.2, 0.1346, 0.374, 0.6682, 0.4097, 0.6692, 0.4084, 0.8574, 0.3727, 0.8564, 0.607, 0.3228, 0.5713, 0.3238, 0.57, 0.1356, 0.6057, 0.1346, 0.02048, 0.3228, 0.005465, 0.3228, 0.005465, 0.1346, 0.02048, 0.1346, 0.8139, 0.4431, 0.8276, 0.4431, 0.8276, 0.6313, 0.8139, 0.6313, 0.7658, 0.883, 0.6273, 0.883, 0.6273, 0.7885, 0.7658, 0.7885, 0.8385, 0.117, 0.8385, 0.02254, 0.977, 0.02254, 0.977, 0.117, 0.8385, 0.2274, 0.8385, 0.2129, 0.977, 0.2129, 0.977, 0.2274, 0.7658, 0.9934, 0.6273, 0.9934, 0.6273, 0.9788, 0.7658, 0.9788, 0.7658, 0.9788, 0.6273, 0.9788, 0.6273, 0.883, 0.7658, 0.883, 0.8385, 0.2129, 0.8385, 0.117, 0.977, 0.117, 0.977, 0.2129, 0.4262, 0.9853, 0.422, 0.7646, 0.43, 0.7644, 0.4343, 0.9851, 0.3754, 0.01076, 0.3711, 0.2315, 0.2327, 0.2276, 0.237, 0.006851, 0.8385, 0.02254, 0.8385, 0.006625, 0.977, 0.006625, 0.977, 0.02254, 0.7658, 0.7885, 0.6273, 0.7885, 0.6273, 0.7726, 0.7658, 0.7726])
_uv.active_render = True
_uv = me_cube.uv_layers.new(name='UVMap.001')
_uv.uv.foreach_set('vector', [0.6755, 0.9275, 0.6628, 0.9275, 0.6628, 0.9402, 0.6755, 0.9402, 0.6608, 0.9275, 0.6481, 0.9275, 0.6481, 0.9402, 0.6608, 0.9402, 0.7069, 0.9549, 0.9402, 0.9549, 0.9402, 0.9422, 0.7069, 0.9422, 0.9843, 0.9402, 0.9843, 0.7069, 0.9716, 0.7069, 0.9716, 0.9402, 0.001001, 0.9402, 0.2343, 0.9402, 0.2343, 0.8834, 0.001001, 0.8834, 0.9843, 0.2343, 0.9843, 0.001001, 0.9716, 0.001001, 0.9716, 0.2343, 0.2343, 0.001001, 0.001001, 0.001001, 0.001001, 0.2343, 0.2343, 0.2343, 0.5892, 0.8814, 0.8225, 0.8814, 0.8225, 0.8245, 0.5892, 0.8245, 0.8814, 0.4716, 0.8245, 0.4716, 0.8245, 0.7049, 0.8814, 0.7049, 0.6481, 0.9549, 0.7049, 0.9549, 0.7049, 0.9422, 0.6481, 0.9422, 0.9696, 0.7069, 0.9569, 0.7069, 0.9569, 0.9402, 0.9696, 0.9402, 0.2343, 0.9843, 0.2343, 0.9716, 0.001001, 0.9716, 0.001001, 0.9843, 0.8814, 0.2363, 0.8245, 0.2363, 0.8245, 0.4696, 0.8814, 0.4696, 0.9402, 0.9696, 0.9402, 0.9569, 0.7069, 0.9569, 0.7069, 0.9696, 0.999, 0.1186, 0.9863, 0.1186, 0.9863, 0.2343, 0.999, 0.2343, 0.2343, 0.9696, 0.2343, 0.9569, 0.001001, 0.9569, 0.001001, 0.9696, 0.8814, 0.001001, 0.8245, 0.001001, 0.8245, 0.2343, 0.8814, 0.2343, 0.2343, 0.8814, 0.2343, 0.8245, 0.001001, 0.8245, 0.001001, 0.8814, 0.6461, 0.9128, 0.6186, 0.9128, 0.6186, 0.9696, 0.6461, 0.9696, 0.9696, 0.5892, 0.9422, 0.5892, 0.9422, 0.7049, 0.9696, 0.7049, 0.4696, 0.9402, 0.4696, 0.8834, 0.3539, 0.8834, 0.3539, 0.9402, 0.9402, 0.5892, 0.8834, 0.5892, 0.8834, 0.7049, 0.9402, 0.7049, 0.9402, 0.8245, 0.8245, 0.8245, 0.8245, 0.9402, 0.9402, 0.9402, 0.7069, 0.9402, 0.8225, 0.9402, 0.8225, 0.8834, 0.7069, 0.8834, 0.8225, 0.001001, 0.7069, 0.001001, 0.7069, 0.2343, 0.8225, 0.2343, 0.8225, 0.7069, 0.7069, 0.7069, 0.7069, 0.8225, 0.8225, 0.8225, 0.2343, 0.8225, 0.2343, 0.7069, 0.001001, 0.7069, 0.001001, 0.8225, 0.7049, 0.001001, 0.5892, 0.001001, 0.5892, 0.2343, 0.7049, 0.2343, 0.2343, 0.7049, 0.2343, 0.5892, 0.001001, 0.5892, 0.001001, 0.7049, 0.9696, 0.2363, 0.9128, 0.2363, 0.9128, 0.3519, 0.9696, 0.3519, 0.001001, 0.5872, 0.2343, 0.5872, 0.2343, 0.4716, 0.001001, 0.4716, 0.5872, 0.2343, 0.5872, 0.001001, 0.4716, 0.001001, 0.4716, 0.2343, 0.2363, 0.999, 0.3519, 0.999, 0.3519, 0.9863, 0.2363, 0.9863, 0.999, 0.001001, 0.9863, 0.001001, 0.9863, 0.1166, 0.999, 0.1166, 0.6755, 0.9128, 0.6628, 0.9128, 0.6628, 0.9255, 0.6755, 0.9255, 0.6608, 0.9128, 0.6481, 0.9128, 0.6481, 0.9255, 0.6608, 0.9255, 0.4716, 0.9843, 0.7049, 0.9843, 0.7049, 0.9716, 0.4716, 0.9716, 0.9549, 0.5872, 0.9549, 0.3539, 0.9422, 0.3539, 0.9422, 0.5872, 0.6166, 0.9696, 0.6166, 0.9128, 0.6039, 0.9128, 0.6039, 0.9696, 0.4696, 0.9696, 0.4696, 0.9569, 0.2363, 0.9569, 0.2363, 0.9696, 0.9843, 0.2363, 0.9716, 0.2363, 0.9716, 0.4696, 0.9843, 0.4696, 0.6019, 0.9128, 0.5892, 0.9128, 0.5892, 0.9696, 0.6019, 0.9696, 0.2343, 0.999, 0.2343, 0.9863, 0.1186, 0.9863, 0.1186, 0.999, 0.9402, 0.7069, 0.8245, 0.7069, 0.8245, 0.8225, 0.9402, 0.8225, 0.3519, 0.1186, 0.2363, 0.1186, 0.2363, 0.3519, 0.3519, 0.3519, 0.4696, 0.1166, 0.4696, 0.001001, 0.2363, 0.001001, 0.2363, 0.1166, 0.9549, 0.001001, 0.9422, 0.001001, 0.9422, 0.2343, 0.9549, 0.2343, 0.2343, 0.9549, 0.2343, 0.9422, 0.001001, 0.9422, 0.001001, 0.9549, 0.9402, 0.3539, 0.9128, 0.3539, 0.9128, 0.4696, 0.9402, 0.4696, 0.3519, 0.8245, 0.2363, 0.8245, 0.2363, 0.9402, 0.3519, 0.9402, 0.4716, 0.9696, 0.5872, 0.9696, 0.5872, 0.9128, 0.4716, 0.9128, 0.8225, 0.2363, 0.7069, 0.2363, 0.7069, 0.4696, 0.8225, 0.4696, 0.7049, 0.8225, 0.7049, 0.7069, 0.4716, 0.7069, 0.4716, 0.8225, 0.9402, 0.4716, 0.8834, 0.4716, 0.8834, 0.5872, 0.9402, 0.5872, 0.2363, 0.8225, 0.4696, 0.8225, 0.4696, 0.7069, 0.2363, 0.7069, 0.7049, 0.4696, 0.7049, 0.2363, 0.5892, 0.2363, 0.5892, 0.4696, 0.001001, 0.999, 0.1166, 0.999, 0.1166, 0.9863, 0.001001, 0.9863, 0.999, 0.2363, 0.9863, 0.2363, 0.9863, 0.3519, 0.999, 0.3519, 0.7049, 0.5872, 0.7049, 0.4716, 0.4716, 0.4716, 0.4716, 0.5872, 0.9108, 0.2363, 0.8834, 0.2363, 0.8834, 0.4696, 0.9108, 0.4696, 0.4696, 0.7049, 0.4696, 0.5892, 0.2363, 0.5892, 0.2363, 0.7049, 0.9696, 0.3539, 0.9569, 0.3539, 0.9569, 0.5872, 0.9696, 0.5872, 0.4696, 0.5872, 0.4696, 0.4716, 0.2363, 0.4716, 0.2363, 0.5872, 0.5872, 0.2363, 0.4716, 0.2363, 0.4716, 0.4696, 0.5872, 0.4696, 0.5872, 0.8814, 0.5872, 0.8245, 0.3539, 0.8245, 0.3539, 0.8814, 0.9402, 0.001001, 0.8834, 0.001001, 0.8834, 0.2343, 0.9402, 0.2343, 0.7049, 0.9108, 0.7049, 0.8834, 0.4716, 0.8834, 0.4716, 0.9108, 0.9843, 0.4716, 0.9716, 0.4716, 0.9716, 0.7049, 0.9843, 0.7049, 0.2363, 0.4696, 0.4696, 0.4696, 0.4696, 0.3539, 0.2363, 0.3539, 0.4696, 0.1186, 0.3539, 0.1186, 0.3539, 0.3519, 0.4696, 0.3519, 0.9402, 0.9843, 0.9402, 0.9716, 0.7069, 0.9716, 0.7069, 0.9843, 0.9549, 0.9402, 0.9549, 0.7069, 0.9422, 0.7069, 0.9422, 0.9402, 0.4716, 0.7049, 0.7049, 0.7049, 0.7049, 0.5892, 0.4716, 0.5892, 0.8225, 0.4716, 0.7069, 0.4716, 0.7069, 0.7049, 0.8225, 0.7049, 0.2363, 0.9549, 0.4696, 0.9549, 0.4696, 0.9422, 0.2363, 0.9422, 0.2343, 0.2363, 0.001001, 0.2363, 0.001001, 0.4696, 0.2343, 0.4696, 0.9696, 0.001001, 0.9569, 0.001001, 0.9569, 0.2343, 0.9696, 0.2343, 0.2363, 0.9843, 0.4696, 0.9843, 0.4696, 0.9716, 0.2363, 0.9716])
me_cube.materials.append(mat_material)
me_cube.use_remesh_preserve_volume = False
me_cube.use_remesh_preserve_attributes = False
me_cube.use_mirror_vertex_groups = False
me_cube.update()

# ---- objects
ob_sun_002 = bpy.data.objects.new('Sun.002', light_sun_002)
ob_sun_001 = bpy.data.objects.new('Sun.001', light_sun_001)
ob_sun = bpy.data.objects.new('Sun', light_sun)
ob_cube_002 = bpy.data.objects.new('Cube.002', me_cube_004)
ob_cube_001 = bpy.data.objects.new('Cube.001', me_cube_003)
ob_cube = bpy.data.objects.new('Cube', me_cube)
ob_lamp = bpy.data.objects.new('Lamp', light_lamp)
ob_camera = bpy.data.objects.new('Camera', cam_camera)

# ---- transforms, parenting, visibility, modifiers, constraints
ob_sun_002.location = (-2.807, 0.2888, 3.792)
ob_sun_002.lineart.crease_threshold = 0.0
ob_sun_001.location = (2.692, -0.3113, 3.864)
ob_sun_001.lineart.crease_threshold = 0.0
ob_sun.location = (0.0, 0.0, 5.647)
ob_sun.lineart.crease_threshold = 0.0
ob_cube_002.location = (0.0879, 0.8774, 0.2985)
ob_cube_002.scale = (1.903, 1.903, 1.0)
ob_cube_002.lineart.crease_threshold = 0.0
_m = ob_cube_002.modifiers.new('Subsurf', 'SUBSURF')
_m.uv_smooth = 'PRESERVE_CORNERS'
_m.quality = 1
_m.render_levels = 1
_m.show_only_control_edges = False
ob_cube_001.location = (0.0, 0.0, 0.0)
ob_cube_001.lineart.crease_threshold = 0.0
_m = ob_cube_001.modifiers.new('Mirror', 'MIRROR')
_m.use_clip = True
_m.use_mirror_merge = False
_m = ob_cube_001.modifiers.new('Subsurf', 'SUBSURF')
_m.uv_smooth = 'PRESERVE_CORNERS'
_m.quality = 1
_m.render_levels = 1
_m.show_only_control_edges = False
ob_cube.location = (0.0, 0.0, -1.24)
ob_cube.scale = (1.93, 1.93, 0.4452)
ob_cube.lock_rotations_4d = False
ob_cube.empty_display_type = 'ARROWS'
ob_cube.lineart.crease_threshold = 0.0
_m = ob_cube.modifiers.new('Subsurf', 'SUBSURF')
_m.uv_smooth = 'PRESERVE_CORNERS'
_m.quality = 1
_m.render_levels = 1
_m.show_only_control_edges = False
ob_lamp.location = (4.076, 1.005, 5.904)
ob_lamp.rotation_euler = (0.6503, 0.05522, 1.866)
ob_lamp.lock_rotations_4d = False
ob_lamp.empty_display_type = 'ARROWS'
ob_lamp.color = (0.0, 0.0, 0.0, 0.0)
ob_lamp.lineart.crease_threshold = 0.0
ob_camera.location = (7.481, -6.508, 5.344)
ob_camera.rotation_euler = (1.109, 0.0, 0.8149)
ob_camera.lock_rotations_4d = False
ob_camera.empty_display_type = 'ARROWS'
ob_camera.color = (0.0, 0.0, 0.0, 0.0)
ob_camera.display_type = 'WIRE'
ob_camera.lineart.crease_threshold = 0.0

# ---- collection membership
col_collection_1.objects.link(ob_sun_002)
col_collection_1.objects.link(ob_sun_001)
col_collection_1.objects.link(ob_sun)
col_collection_1.objects.link(ob_cube_002)
col_collection_1.objects.link(ob_cube_001)
col_collection_1.objects.link(ob_cube)
col_collection_1.objects.link(ob_lamp)
col_collection_1.objects.link(ob_camera)

# ---- scene / render settings (as saved in the file)
scene.camera = ob_camera
scene.frame_start = 1; scene.frame_end = 250; scene.frame_set(1)
scene.render.engine = 'CYCLES'
scene.render.resolution_percentage = 50
scene.render.dither_intensity = 0.0
scene.cycles.use_denoising = False
scene.cycles.samples = 128
scene.cycles.sampling_pattern = 'TABULATED_SOBOL'
scene.cycles.light_sampling_threshold = 0.0
scene.cycles.use_adaptive_sampling = False
scene.cycles.use_light_tree = False
scene.cycles.blur_glossy = 0.0
scene.cycles.sample_clamp_indirect = 0.0
scene.view_settings.view_transform = 'Standard'
bpy.context.view_layer.update()
